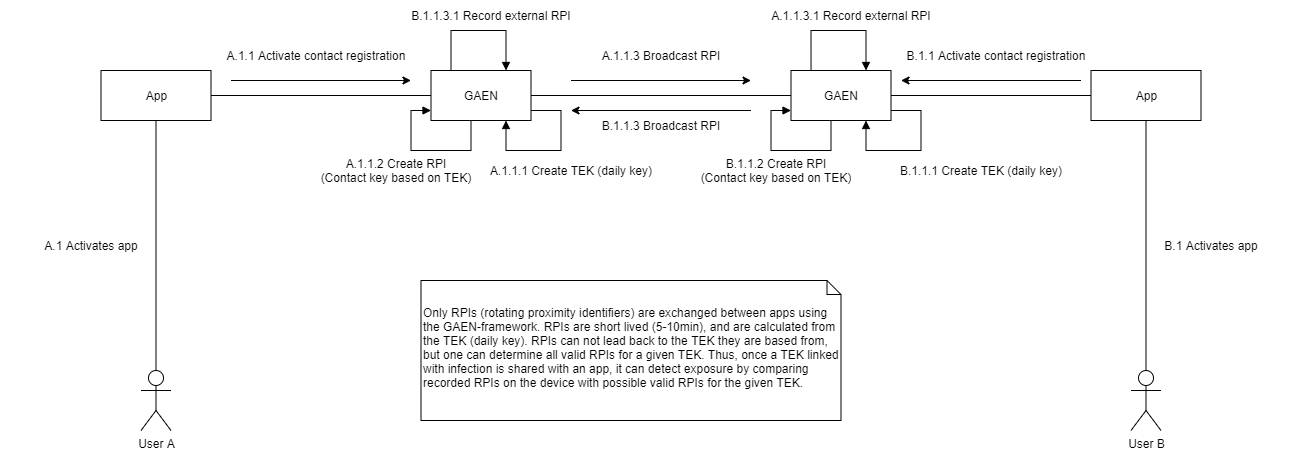

The diagram above was exported from draw.io. Its source (the exported page's mxGraphModel, read from the mxfile embedded in the PNG):
<mxGraphModel dx="2839.5" dy="806" grid="1" gridSize="10" guides="1" tooltips="1" connect="1" arrows="1" fold="1" page="1" pageScale="1.5" pageWidth="1169" pageHeight="826" background="none" math="0" shadow="0">
  <root>
    <mxCell id="0" style=";html=1;" />
    <mxCell id="1" style=";html=1;" parent="0" />
    <mxCell id="BOtC57Cq242VyE_CWQCi-43" style="edgeStyle=orthogonalEdgeStyle;rounded=0;orthogonalLoop=1;jettySize=auto;html=1;entryX=1;entryY=0.5;entryDx=0;entryDy=0;startArrow=none;startFill=0;endArrow=none;endFill=0;" parent="1" source="BOtC57Cq242VyE_CWQCi-1" target="BOtC57Cq242VyE_CWQCi-42" edge="1">
      <mxGeometry relative="1" as="geometry" />
    </mxCell>
    <mxCell id="BOtC57Cq242VyE_CWQCi-1" value="App" style="html=1;" parent="1" vertex="1">
      <mxGeometry x="280" y="520" width="110" height="50" as="geometry" />
    </mxCell>
    <mxCell id="BOtC57Cq242VyE_CWQCi-11" style="edgeStyle=orthogonalEdgeStyle;rounded=0;orthogonalLoop=1;jettySize=auto;html=1;endArrow=none;endFill=0;" parent="1" edge="1">
      <mxGeometry relative="1" as="geometry">
        <mxPoint x="605" y="570" as="sourcePoint" />
      </mxGeometry>
    </mxCell>
    <mxCell id="c1r5iIRwtEoU-n9c2kbe-15" style="edgeStyle=orthogonalEdgeStyle;rounded=0;orthogonalLoop=1;jettySize=auto;html=1;endArrow=block;endFill=1;entryX=0.75;entryY=1;entryDx=0;entryDy=0;" parent="1" source="BOtC57Cq242VyE_CWQCi-42" target="BOtC57Cq242VyE_CWQCi-42" edge="1">
      <mxGeometry relative="1" as="geometry">
        <mxPoint x="60" y="600" as="targetPoint" />
        <Array as="points">
          <mxPoint x="110" y="560" />
          <mxPoint x="110" y="600" />
          <mxPoint x="55" y="600" />
        </Array>
      </mxGeometry>
    </mxCell>
    <mxCell id="c1r5iIRwtEoU-n9c2kbe-18" style="edgeStyle=orthogonalEdgeStyle;rounded=0;orthogonalLoop=1;jettySize=auto;html=1;endArrow=block;endFill=1;" parent="1" source="BOtC57Cq242VyE_CWQCi-42" edge="1">
      <mxGeometry relative="1" as="geometry">
        <mxPoint x="-20" y="560" as="targetPoint" />
        <Array as="points">
          <mxPoint x="20" y="600" />
          <mxPoint x="-40" y="600" />
          <mxPoint x="-40" y="560" />
          <mxPoint x="-20" y="560" />
        </Array>
      </mxGeometry>
    </mxCell>
    <mxCell id="BOtC57Cq242VyE_CWQCi-42" value="GAEN" style="rounded=0;whiteSpace=wrap;html=1;align=center;" parent="1" vertex="1">
      <mxGeometry x="-20" y="520" width="100" height="50" as="geometry" />
    </mxCell>
    <mxCell id="BOtC57Cq242VyE_CWQCi-44" value="B.1.1 Activate contact registration" style="text;html=1;strokeColor=none;fillColor=none;align=center;verticalAlign=middle;whiteSpace=wrap;rounded=0;" parent="1" vertex="1">
      <mxGeometry x="90" y="490" width="190" height="30" as="geometry" />
    </mxCell>
    <mxCell id="BOtC57Cq242VyE_CWQCi-45" value="" style="endArrow=classic;html=1;" parent="1" edge="1">
      <mxGeometry width="50" height="50" relative="1" as="geometry">
        <mxPoint x="270" y="530" as="sourcePoint" />
        <mxPoint x="90" y="530" as="targetPoint" />
      </mxGeometry>
    </mxCell>
    <mxCell id="c1r5iIRwtEoU-n9c2kbe-9" style="edgeStyle=orthogonalEdgeStyle;rounded=0;orthogonalLoop=1;jettySize=auto;html=1;endArrow=none;endFill=0;" parent="1" source="c1r5iIRwtEoU-n9c2kbe-1" target="c1r5iIRwtEoU-n9c2kbe-8" edge="1">
      <mxGeometry relative="1" as="geometry" />
    </mxCell>
    <mxCell id="c1r5iIRwtEoU-n9c2kbe-1" value="App" style="html=1;" parent="1" vertex="1">
      <mxGeometry x="-710" y="520" width="110" height="50" as="geometry" />
    </mxCell>
    <mxCell id="c1r5iIRwtEoU-n9c2kbe-3" style="edgeStyle=orthogonalEdgeStyle;rounded=0;orthogonalLoop=1;jettySize=auto;html=1;entryX=0.5;entryY=1;entryDx=0;entryDy=0;endArrow=none;endFill=0;" parent="1" source="c1r5iIRwtEoU-n9c2kbe-2" target="BOtC57Cq242VyE_CWQCi-1" edge="1">
      <mxGeometry relative="1" as="geometry" />
    </mxCell>
    <mxCell id="c1r5iIRwtEoU-n9c2kbe-2" value="User B" style="shape=umlActor;verticalLabelPosition=bottom;verticalAlign=top;html=1;outlineConnect=0;" parent="1" vertex="1">
      <mxGeometry x="320" y="820" width="30" height="60" as="geometry" />
    </mxCell>
    <mxCell id="c1r5iIRwtEoU-n9c2kbe-4" value="B.1 Activates app" style="text;html=1;strokeColor=none;fillColor=none;align=center;verticalAlign=middle;whiteSpace=wrap;rounded=0;" parent="1" vertex="1">
      <mxGeometry x="310" y="680" width="180" height="30" as="geometry" />
    </mxCell>
    <mxCell id="c1r5iIRwtEoU-n9c2kbe-6" style="edgeStyle=orthogonalEdgeStyle;rounded=0;orthogonalLoop=1;jettySize=auto;html=1;endArrow=none;endFill=0;" parent="1" source="c1r5iIRwtEoU-n9c2kbe-5" target="c1r5iIRwtEoU-n9c2kbe-1" edge="1">
      <mxGeometry relative="1" as="geometry" />
    </mxCell>
    <mxCell id="c1r5iIRwtEoU-n9c2kbe-5" value="User A" style="shape=umlActor;verticalLabelPosition=bottom;verticalAlign=top;html=1;outlineConnect=0;" parent="1" vertex="1">
      <mxGeometry x="-670" y="820" width="30" height="60" as="geometry" />
    </mxCell>
    <mxCell id="c1r5iIRwtEoU-n9c2kbe-7" value="A.1 Activates app" style="text;html=1;strokeColor=none;fillColor=none;align=center;verticalAlign=middle;whiteSpace=wrap;rounded=0;" parent="1" vertex="1">
      <mxGeometry x="-810" y="680" width="180" height="30" as="geometry" />
    </mxCell>
    <mxCell id="c1r5iIRwtEoU-n9c2kbe-10" style="edgeStyle=orthogonalEdgeStyle;rounded=0;orthogonalLoop=1;jettySize=auto;html=1;endArrow=none;endFill=0;" parent="1" source="c1r5iIRwtEoU-n9c2kbe-8" target="BOtC57Cq242VyE_CWQCi-42" edge="1">
      <mxGeometry relative="1" as="geometry" />
    </mxCell>
    <mxCell id="c1r5iIRwtEoU-n9c2kbe-30" style="edgeStyle=orthogonalEdgeStyle;rounded=0;orthogonalLoop=1;jettySize=auto;html=1;endArrow=block;endFill=1;entryX=0.75;entryY=0;entryDx=0;entryDy=0;" parent="1" source="c1r5iIRwtEoU-n9c2kbe-8" target="c1r5iIRwtEoU-n9c2kbe-8" edge="1">
      <mxGeometry relative="1" as="geometry">
        <mxPoint x="-300" y="500" as="targetPoint" />
        <Array as="points">
          <mxPoint x="-360" y="480" />
          <mxPoint x="-305" y="480" />
        </Array>
      </mxGeometry>
    </mxCell>
    <mxCell id="c1r5iIRwtEoU-n9c2kbe-8" value="GAEN" style="rounded=0;whiteSpace=wrap;html=1;align=center;" parent="1" vertex="1">
      <mxGeometry x="-380" y="520" width="100" height="50" as="geometry" />
    </mxCell>
    <mxCell id="c1r5iIRwtEoU-n9c2kbe-11" value="B.1.1.3 Broadcast RPI" style="text;html=1;strokeColor=none;fillColor=none;align=center;verticalAlign=middle;whiteSpace=wrap;rounded=0;" parent="1" vertex="1">
      <mxGeometry x="-240" y="560" width="180" height="30" as="geometry" />
    </mxCell>
    <mxCell id="c1r5iIRwtEoU-n9c2kbe-12" value="" style="endArrow=classic;html=1;" parent="1" edge="1">
      <mxGeometry width="50" height="50" relative="1" as="geometry">
        <mxPoint x="-60" y="560" as="sourcePoint" />
        <mxPoint x="-240" y="560" as="targetPoint" />
      </mxGeometry>
    </mxCell>
    <mxCell id="c1r5iIRwtEoU-n9c2kbe-13" value="A.1.1.3 Broadcast RPI" style="text;html=1;strokeColor=none;fillColor=none;align=center;verticalAlign=middle;whiteSpace=wrap;rounded=0;" parent="1" vertex="1">
      <mxGeometry x="-240" y="490" width="180" height="30" as="geometry" />
    </mxCell>
    <mxCell id="c1r5iIRwtEoU-n9c2kbe-14" value="" style="endArrow=classic;html=1;" parent="1" edge="1">
      <mxGeometry width="50" height="50" relative="1" as="geometry">
        <mxPoint x="-240" y="530" as="sourcePoint" />
        <mxPoint x="-60" y="530" as="targetPoint" />
      </mxGeometry>
    </mxCell>
    <mxCell id="c1r5iIRwtEoU-n9c2kbe-16" value="B.1.1.1 Create TEK (daily key)" style="text;html=1;strokeColor=none;fillColor=none;align=center;verticalAlign=middle;whiteSpace=wrap;rounded=0;" parent="1" vertex="1">
      <mxGeometry x="80" y="605" width="180" height="30" as="geometry" />
    </mxCell>
    <mxCell id="c1r5iIRwtEoU-n9c2kbe-19" value="B.1.1.2 Create RPI&lt;br&gt;(Contact key based on TEK)" style="text;html=1;strokeColor=none;fillColor=none;align=center;verticalAlign=middle;whiteSpace=wrap;rounded=0;" parent="1" vertex="1">
      <mxGeometry x="-150" y="605" width="230" height="30" as="geometry" />
    </mxCell>
    <mxCell id="c1r5iIRwtEoU-n9c2kbe-20" value="A.1.1 Activate contact registration" style="text;html=1;strokeColor=none;fillColor=none;align=center;verticalAlign=middle;whiteSpace=wrap;rounded=0;" parent="1" vertex="1">
      <mxGeometry x="-590" y="490" width="190" height="30" as="geometry" />
    </mxCell>
    <mxCell id="c1r5iIRwtEoU-n9c2kbe-21" value="" style="endArrow=classic;html=1;" parent="1" edge="1">
      <mxGeometry width="50" height="50" relative="1" as="geometry">
        <mxPoint x="-580" y="530" as="sourcePoint" />
        <mxPoint x="-400" y="530" as="targetPoint" />
      </mxGeometry>
    </mxCell>
    <mxCell id="c1r5iIRwtEoU-n9c2kbe-24" style="edgeStyle=orthogonalEdgeStyle;rounded=0;orthogonalLoop=1;jettySize=auto;html=1;endArrow=block;endFill=1;entryX=0.75;entryY=1;entryDx=0;entryDy=0;" parent="1" edge="1">
      <mxGeometry relative="1" as="geometry">
        <mxPoint x="-305" y="570" as="targetPoint" />
        <mxPoint x="-280" y="560" as="sourcePoint" />
        <Array as="points">
          <mxPoint x="-250" y="560" />
          <mxPoint x="-250" y="600" />
          <mxPoint x="-305" y="600" />
        </Array>
      </mxGeometry>
    </mxCell>
    <mxCell id="c1r5iIRwtEoU-n9c2kbe-25" style="edgeStyle=orthogonalEdgeStyle;rounded=0;orthogonalLoop=1;jettySize=auto;html=1;endArrow=block;endFill=1;" parent="1" edge="1">
      <mxGeometry relative="1" as="geometry">
        <mxPoint x="-380" y="560" as="targetPoint" />
        <mxPoint x="-340" y="570" as="sourcePoint" />
        <Array as="points">
          <mxPoint x="-340" y="600" />
          <mxPoint x="-400" y="600" />
          <mxPoint x="-400" y="560" />
          <mxPoint x="-380" y="560" />
        </Array>
      </mxGeometry>
    </mxCell>
    <mxCell id="c1r5iIRwtEoU-n9c2kbe-26" value="A.1.1.1 Create TEK (daily key)" style="text;html=1;strokeColor=none;fillColor=none;align=center;verticalAlign=middle;whiteSpace=wrap;rounded=0;" parent="1" vertex="1">
      <mxGeometry x="-330" y="605" width="180" height="30" as="geometry" />
    </mxCell>
    <mxCell id="c1r5iIRwtEoU-n9c2kbe-27" value="A.1.1.2 Create RPI&lt;br&gt;(Contact key based on TEK)" style="text;html=1;strokeColor=none;fillColor=none;align=center;verticalAlign=middle;whiteSpace=wrap;rounded=0;" parent="1" vertex="1">
      <mxGeometry x="-530" y="605" width="230" height="30" as="geometry" />
    </mxCell>
    <mxCell id="c1r5iIRwtEoU-n9c2kbe-29" value="Only RPIs (rotating proximity identifiers) are exchanged between apps using the GAEN-framework. RPIs are short lived (5-10min), and are calculated from the TEK (daily key). RPIs can not lead back to the TEK they are based from, but one can determine all valid RPIs for a given TEK. Thus, once a TEK linked with infection is shared with an app, it can detect exposure by comparing recorded RPIs on the device with possible valid RPIs for the given TEK." style="shape=note;whiteSpace=wrap;html=1;size=14;verticalAlign=middle;align=left;spacingTop=-6;" parent="1" vertex="1">
      <mxGeometry x="-390" y="730" width="420" height="140" as="geometry" />
    </mxCell>
    <mxCell id="c1r5iIRwtEoU-n9c2kbe-31" value="B.1.1.3.1 Record external RPI" style="text;html=1;strokeColor=none;fillColor=none;align=center;verticalAlign=middle;whiteSpace=wrap;rounded=0;" parent="1" vertex="1">
      <mxGeometry x="-440" y="450" width="240" height="30" as="geometry" />
    </mxCell>
    <mxCell id="c1r5iIRwtEoU-n9c2kbe-32" style="edgeStyle=orthogonalEdgeStyle;rounded=0;orthogonalLoop=1;jettySize=auto;html=1;endArrow=block;endFill=1;entryX=0.75;entryY=0;entryDx=0;entryDy=0;" parent="1" edge="1">
      <mxGeometry relative="1" as="geometry">
        <mxPoint x="55" y="520" as="targetPoint" />
        <mxPoint x="0.02941176470631035" y="520" as="sourcePoint" />
        <Array as="points">
          <mxPoint y="480" />
          <mxPoint x="55" y="480" />
        </Array>
      </mxGeometry>
    </mxCell>
    <mxCell id="c1r5iIRwtEoU-n9c2kbe-33" value="A.1.1.3.1 Record external RPI" style="text;html=1;strokeColor=none;fillColor=none;align=center;verticalAlign=middle;whiteSpace=wrap;rounded=0;" parent="1" vertex="1">
      <mxGeometry x="-80" y="450" width="240" height="30" as="geometry" />
    </mxCell>
  </root>
</mxGraphModel>